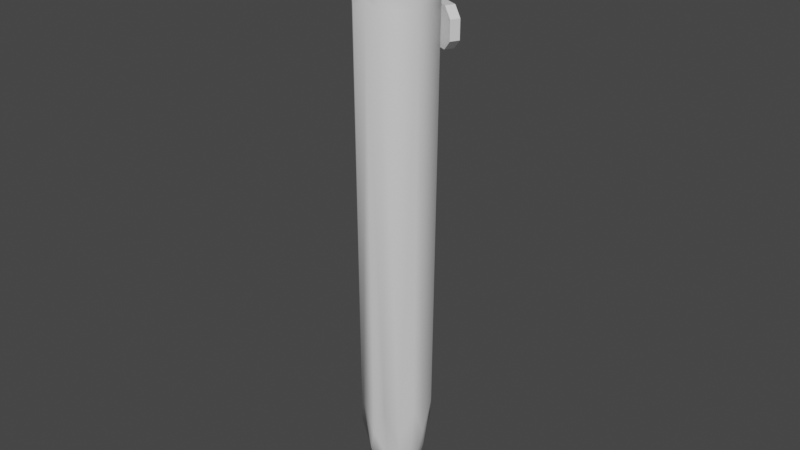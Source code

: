 # Source: GameJam2.blend  (saved by Blender 2.90.8; exported with 4.5.12 LTS)
import bpy
from mathutils import Matrix  # noqa: F401  (used for matrix-valued properties, if any)

bpy.ops.wm.read_factory_settings(use_empty=True)
scene = bpy.context.scene
scene.name = 'Scene'

# ---- collections
col_collection = bpy.data.collections.new('Collection'); scene.collection.children.link(col_collection)

# ---- materials (node trees are filled in below, after node groups)
mat_material_001 = bpy.data.materials.new('Material.001')
mat_material_001.use_transparent_shadow = False

# ---- material node trees
mat_material_001.use_nodes = True; mat_material_001.node_tree.nodes.clear()
_N = mat_material_001.node_tree.nodes; _L = mat_material_001.node_tree.links
n0 = _N.new('ShaderNodeBsdfPrincipled'); n0.name = 'Principled BSDF'; n0.location = (10, 300)
n0.distribution = 'GGX'
n0.subsurface_method = 'BURLEY'
n0.inputs[2].default_value = 0.4
n0.inputs[3].default_value = 1.45
n0.inputs[27].default_value = (0.0, 0.0, 0.0, 1.0)
n0.inputs[28].default_value = 1.0
n1 = _N.new('ShaderNodeOutputMaterial'); n1.name = 'Material Output'; n1.location = (300, 300)
_L.new(n0.outputs[0], n1.inputs[0])
n1.is_active_output = True

# ---- world
world_world = bpy.data.worlds.new('World'); scene.world = world_world
world_world.use_nodes = True; world_world.node_tree.nodes.clear()
_N = world_world.node_tree.nodes; _L = world_world.node_tree.links
n0 = _N.new('ShaderNodeOutputWorld'); n0.name = 'World Output'; n0.location = (300, 300)
n1 = _N.new('ShaderNodeBackground'); n1.name = 'Background'; n1.location = (10, 300)
n1.inputs[0].default_value = (0.05088, 0.05088, 0.05088, 1.0)
_L.new(n1.outputs[0], n0.inputs[0])
n0.is_active_output = True
world_world.color = (0.05088, 0.05088, 0.05088)
world_world.use_sun_shadow = False
world_world.sun_shadow_jitter_overblur = 0.0

# ---- meshes
me_pencil = bpy.data.meshes.new('Pencil')
me_pencil.from_pydata([(-0.04121, -0.9593, -0.1015), (-0.1022, -0.9593, -0.04032), (-0.1956, 2.067, -0.07711), (-0.07824, 2.067, -0.195), (-0.1022, -0.9593, 0.04188), (-0.1956, 2.067, 0.07882), (-0.04121, -0.9593, 0.1028), (-0.07824, 2.067, 0.1962), (-0.07036, -0.5078, -0.174), (-0.07682, 1.571, -0.1902), (-0.0775, 1.667, -0.1919), (-0.0775, 1.733, -0.1919), (-0.0775, 1.829, -0.1919), (-0.1746, -0.5078, -0.06933), (-0.1908, 1.571, -0.07575), (-0.1925, 1.667, -0.07643), (-0.1925, 1.733, -0.07643), (-0.1925, 1.829, -0.07643), (-0.1746, -0.5078, 0.07099), (-0.1908, 1.571, 0.07743), (-0.1925, 1.667, 0.07811), (-0.1925, 1.733, 0.07811), (-0.1925, 1.829, 0.07811), (-0.07036, -0.5078, 0.1752), (-0.07682, 1.571, 0.1914), (-0.0775, 1.667, 0.1931), (-0.0775, 1.733, 0.1931), (-0.0775, 1.829, 0.1931), (-0.0775, 1.633, -0.1919), (-0.0775, 1.7, -0.1919), (-0.0775, 1.767, -0.1919), (-0.1925, 1.633, -0.07643), (-0.1925, 1.7, -0.07643), (-0.1925, 1.767, -0.07643), (-0.1925, 1.633, 0.07811), (-0.1925, 1.7, 0.07811), (-0.1925, 1.767, 0.07811), (-0.0775, 1.633, 0.1931), (-0.0775, 1.7, 0.1931), (-0.0775, 1.767, 0.1931), (0.0, 1.794, 0.2006), (0.0, 1.733, 0.2006), (0.0, 1.667, 0.2006), (0.0, 1.606, 0.2006), (-0.14, 1.606, 0.1406), (-0.14, 1.667, 0.1406), (-0.14, 1.733, 0.1406), (-0.14, 1.794, 0.1406), (-0.2, 1.606, 0.0008579), (-0.2, 1.667, 0.0008579), (-0.2, 1.733, 0.0008579), (-0.2, 1.794, 0.0008579), (-0.14, 1.606, -0.1391), (-0.14, 1.667, -0.1391), (-0.14, 1.733, -0.1391), (-0.14, 1.794, -0.1391), (0.0, 1.794, -0.1994), (0.0, 1.733, -0.1994), (0.0, 1.667, -0.1994), (0.0, 1.606, -0.1994), (0.0, 1.633, -0.1994), (0.0, 1.7, -0.1994), (0.0, 1.767, -0.1994), (-0.14, 1.767, -0.1391), (-0.14, 1.7, -0.1391), (-0.14, 1.633, -0.1391), (-0.2, 1.767, 0.0008579), (-0.2, 1.7, 0.0008579), (-0.2, 1.633, 0.0008579), (-0.14, 1.767, 0.1406), (-0.14, 1.7, 0.1406), (-0.14, 1.633, 0.1406), (0.0, 1.633, 0.2006), (0.0, 1.7, 0.2006), (0.0, 1.767, 0.2006), (1.366e-08, -0.9593, -0.1066), (1.366e-08, -0.9593, 0.1078), (-0.07504, -0.9593, -0.07425), (-0.1072, -0.9593, 0.0007917), (-0.07504, -0.9593, 0.07568), (-0.0555, -0.8116, -0.1372), (-0.1378, -0.8116, -0.05453), (-0.1378, -0.8116, 0.05614), (-0.0555, -0.8116, 0.1385), (1.242e-09, -0.6638, 0.1798), (-0.1255, -0.6638, 0.1261), (-0.1792, -0.6638, 0.0008432), (-0.1255, -0.6638, -0.1246), (1.242e-09, -0.6638, -0.1786), (-0.1003, -0.8116, -0.09944), (-0.1432, -0.8116, 0.0008175), (-0.1003, -0.8116, 0.1009), (7.451e-09, -0.8116, 0.1438), (7.451e-09, -0.8116, -0.1426), (8.537e-09, -1.159, -0.0422), (-0.01649, -1.159, -0.04019), (8.537e-09, -1.159, 0.04357), (-0.01649, -1.159, 0.04157), (-0.03002, -1.159, -0.02927), (-0.04088, -1.159, -0.0157), (-0.04288, -1.159, 0.0007457), (-0.04088, -1.159, 0.01718), (-0.03002, -1.159, 0.0307), (-0.1094, 1.532, -0.1723), (-0.0188, 1.432, -0.2146), (-0.1094, 1.332, -0.1723), (-0.2001, 1.432, -0.1301), (-0.1094, 1.432, -0.1723), (-0.06412, 1.532, -0.1935), (-0.0188, 1.382, -0.2146), (-0.1547, 1.332, -0.1512), (-0.2001, 1.482, -0.1301), (-0.1547, 1.532, -0.1512), (-0.0188, 1.482, -0.2146), (-0.06412, 1.332, -0.1935), (-0.2001, 1.382, -0.1301), (-0.1547, 1.432, -0.1512), (-0.06412, 1.432, -0.1935), (-0.1094, 1.482, -0.1723), (-0.1094, 1.382, -0.1723), (-0.06412, 1.382, -0.1935), (-0.06412, 1.482, -0.1935), (-0.1547, 1.482, -0.1512), (-0.1547, 1.382, -0.1512), (-0.1759, 1.332, -0.1965), (-0.2212, 1.382, -0.1754), (-0.08525, 1.532, -0.2388), (-0.03993, 1.482, -0.2599), (-0.1759, 1.532, -0.1965), (-0.1306, 1.532, -0.2177), (-0.03993, 1.432, -0.2599), (-0.08525, 1.332, -0.2388), (-0.1306, 1.332, -0.2177), (-0.2212, 1.432, -0.1754), (-0.1759, 1.432, -0.1965), (-0.08525, 1.432, -0.2388), (-0.1306, 1.432, -0.2177), (-0.1306, 1.482, -0.2177), (-0.1306, 1.382, -0.2177), (-0.03993, 1.382, -0.2599), (-0.2212, 1.482, -0.1754), (-0.08525, 1.382, -0.2388), (-0.08525, 1.482, -0.2388), (-0.1759, 1.482, -0.1965), (-0.1759, 1.382, -0.1965), (0.0, 2.067, -0.195), (0.0, 2.067, 0.1962)], [(94, 96)], [(93, 75, 0, 80), (12, 55, 17, 2, 3), (17, 51, 22, 5, 2), (22, 47, 27, 7, 5), (92, 83, 6, 76), (76, 6, 97, 96), (74, 39, 26, 41), (73, 38, 25, 42), (72, 37, 24, 43), (91, 83, 23, 85), (18, 85, 23, 24, 44, 19), (71, 37, 25, 45), (70, 38, 26, 46), (69, 39, 27, 47), (90, 82, 18, 86), (13, 86, 18, 19, 48, 14), (68, 34, 20, 49), (67, 35, 21, 50), (66, 36, 22, 51), (89, 81, 13, 87), (8, 87, 13, 14, 52, 9), (65, 31, 15, 53), (64, 32, 16, 54), (63, 33, 17, 55), (62, 57, 11, 30), (61, 58, 10, 29), (60, 59, 9, 28), (8, 9, 59, 88), (58, 60, 28, 10), (57, 61, 29, 11), (56, 62, 30, 12), (30, 63, 55, 12), (11, 54, 63, 30), (54, 16, 33, 63), (29, 64, 54, 11), (10, 53, 64, 29), (53, 15, 32, 64), (28, 65, 53, 10), (9, 52, 65, 28), (52, 14, 31, 65), (33, 66, 51, 17), (16, 50, 66, 33), (50, 21, 36, 66), (32, 67, 50, 16), (15, 49, 67, 32), (49, 20, 35, 67), (31, 68, 49, 15), (14, 48, 68, 31), (48, 19, 34, 68), (36, 69, 47, 22), (21, 46, 69, 36), (46, 26, 39, 69), (35, 70, 46, 21), (20, 45, 70, 35), (45, 25, 38, 70), (34, 71, 45, 20), (19, 44, 71, 34), (44, 24, 37, 71), (42, 25, 37, 72), (41, 26, 38, 73), (3, 145, 56, 12), (40, 27, 39, 74), (80, 89, 87, 8), (0, 77, 89, 80), (77, 1, 81, 89), (81, 90, 86, 13), (1, 78, 90, 81), (78, 4, 82, 90), (82, 91, 85, 18), (4, 79, 91, 82), (79, 6, 83, 91), (84, 23, 83, 92), (88, 93, 80, 8), (77, 0, 95, 98), (6, 79, 102, 97), (78, 1, 99, 100), (1, 77, 98, 99), (79, 4, 101, 102), (4, 78, 100, 101), (0, 75, 94, 95), (114, 109, 120), (122, 111, 106, 116), (121, 118, 107, 117), (120, 119, 105, 114), (117, 107, 119, 120), (104, 117, 120, 109), (108, 121, 113), (108, 103, 118, 121), (111, 122, 112), (113, 121, 117, 104), (115, 110, 123), (103, 112, 122, 118), (118, 122, 116, 107), (116, 106, 115, 123), (107, 116, 123, 119), (119, 123, 110, 105), (131, 141, 139), (143, 134, 133, 140), (142, 135, 136, 137), (141, 131, 132, 138), (135, 141, 138, 136), (130, 139, 141, 135), (126, 127, 142), (126, 142, 137, 129), (140, 128, 143), (127, 130, 135, 142), (125, 144, 124), (129, 137, 143, 128), (137, 136, 134, 143), (134, 144, 125, 133), (136, 138, 144, 134), (138, 132, 124, 144), (111, 112, 128, 140), (114, 105, 132, 131), (104, 109, 139, 130), (108, 113, 127, 126), (109, 114, 131, 139), (115, 106, 133, 125), (105, 110, 124, 132), (112, 103, 129, 128), (106, 111, 140, 133), (113, 104, 130, 127), (103, 108, 126, 129), (110, 115, 125, 124), (7, 27, 40, 146), (23, 84, 43, 24), (3, 2, 145), (146, 2, 5), (146, 5, 7), (2, 146, 145)])
me_pencil.polygons.foreach_set('use_smooth', [1, 1, 1, 1, 1, 1, 1, 1, 1, 1, 1, 1, 1, 1, 1, 1, 1, 1, 1, 1, 1, 1, 1, 1, 1, 1, 1, 1, 1, 1, 1, 1, 1, 1, 1, 1, 1, 1, 1, 1, 1, 1, 1, 1, 1, 1, 1, 1, 1, 1, 1, 1, 1, 1, 1, 1, 1, 1, 1, 1, 1, 1, 1, 1, 1, 1, 1, 1, 1, 1, 1, 1, 1, 1, 1, 1, 1, 1, 1, 1, 0, 0, 0, 0, 0, 0, 0, 0, 0, 0, 0, 0, 0, 0, 0, 0, 0, 0, 0, 0, 0, 0, 0, 0, 0, 0, 0, 0, 0, 0, 0, 0, 0, 0, 0, 0, 0, 0, 0, 0, 0, 0, 0, 0, 1, 1, 0, 0, 0, 0])
_uv = me_pencil.uv_layers.new(name='UVMap')
_uv.uv.foreach_set('vector', [0.3958, 0.5, 0.375, 0.5, 0.375, 0.5, 0.3958, 0.5, 0.5833, 0.5, 0.5833, 0.5417, 0.5833, 0.5833, 0.625, 0.5833, 0.625, 0.5, 0.5833, 0.5833, 0.5833, 0.625, 0.5833, 0.6667, 0.625, 0.6667, 0.625, 0.5833, 0.5833, 0.6667, 0.5833, 0.7083, 0.5833, 0.75, 0.625, 0.75, 0.625, 0.6667, 0.3958, 0.75, 0.3958, 0.75, 0.375, 0.75, 0.375, 0.75, 0.375, 0.75, 0.375, 0.75, 0.375, 0.75, 0.375, 0.75, 0.5625, 0.75, 0.5625, 0.75, 0.5417, 0.75, 0.5417, 0.75, 0.5208, 0.75, 0.5208, 0.75, 0.5, 0.75, 0.5, 0.75, 0.4792, 0.75, 0.4792, 0.75, 0.4583, 0.75, 0.4583, 0.75, 0.3958, 0.7083, 0.3958, 0.75, 0.4167, 0.75, 0.4167, 0.7083, 0.4167, 0.6667, 0.4167, 0.7083, 0.4167, 0.75, 0.4583, 0.75, 0.4583, 0.7083, 0.4583, 0.6667, 0.4792, 0.7083, 0.4792, 0.75, 0.5, 0.75, 0.5, 0.7083, 0.5208, 0.7083, 0.5208, 0.75, 0.5417, 0.75, 0.5417, 0.7083, 0.5625, 0.7083, 0.5625, 0.75, 0.5833, 0.75, 0.5833, 0.7083, 0.3958, 0.625, 0.3958, 0.6667, 0.4167, 0.6667, 0.4167, 0.625, 0.4167, 0.5833, 0.4167, 0.625, 0.4167, 0.6667, 0.4583, 0.6667, 0.4583, 0.625, 0.4583, 0.5833, 0.4792, 0.625, 0.4792, 0.6667, 0.5, 0.6667, 0.5, 0.625, 0.5208, 0.625, 0.5208, 0.6667, 0.5417, 0.6667, 0.5417, 0.625, 0.5625, 0.625, 0.5625, 0.6667, 0.5833, 0.6667, 0.5833, 0.625, 0.3958, 0.5417, 0.3958, 0.5833, 0.4167, 0.5833, 0.4167, 0.5417, 0.4167, 0.5, 0.4167, 0.5417, 0.4167, 0.5833, 0.4583, 0.5833, 0.4583, 0.5417, 0.4583, 0.5, 0.4792, 0.5417, 0.4792, 0.5833, 0.5, 0.5833, 0.5, 0.5417, 0.5208, 0.5417, 0.5208, 0.5833, 0.5417, 0.5833, 0.5417, 0.5417, 0.5625, 0.5417, 0.5625, 0.5833, 0.5833, 0.5833, 0.5833, 0.5417, 0.5625, 0.5, 0.5417, 0.5, 0.5417, 0.5, 0.5625, 0.5, 0.5208, 0.5, 0.5, 0.5, 0.5, 0.5, 0.5208, 0.5, 0.4792, 0.5, 0.4583, 0.5, 0.4583, 0.5, 0.4792, 0.5, 0.4167, 0.5, 0.4583, 0.5, 0.4583, 0.5, 0.4167, 0.5, 0.5, 0.5, 0.4792, 0.5, 0.4792, 0.5, 0.5, 0.5, 0.5417, 0.5, 0.5208, 0.5, 0.5208, 0.5, 0.5417, 0.5, 0.5833, 0.5, 0.5625, 0.5, 0.5625, 0.5, 0.5833, 0.5, 0.5625, 0.5, 0.5625, 0.5417, 0.5833, 0.5417, 0.5833, 0.5, 0.5417, 0.5, 0.5417, 0.5417, 0.5625, 0.5417, 0.5625, 0.5, 0.5417, 0.5417, 0.5417, 0.5833, 0.5625, 0.5833, 0.5625, 0.5417, 0.5208, 0.5, 0.5208, 0.5417, 0.5417, 0.5417, 0.5417, 0.5, 0.5, 0.5, 0.5, 0.5417, 0.5208, 0.5417, 0.5208, 0.5, 0.5, 0.5417, 0.5, 0.5833, 0.5208, 0.5833, 0.5208, 0.5417, 0.4792, 0.5, 0.4792, 0.5417, 0.5, 0.5417, 0.5, 0.5, 0.4583, 0.5, 0.4583, 0.5417, 0.4792, 0.5417, 0.4792, 0.5, 0.4583, 0.5417, 0.4583, 0.5833, 0.4792, 0.5833, 0.4792, 0.5417, 0.5625, 0.5833, 0.5625, 0.625, 0.5833, 0.625, 0.5833, 0.5833, 0.5417, 0.5833, 0.5417, 0.625, 0.5625, 0.625, 0.5625, 0.5833, 0.5417, 0.625, 0.5417, 0.6667, 0.5625, 0.6667, 0.5625, 0.625, 0.5208, 0.5833, 0.5208, 0.625, 0.5417, 0.625, 0.5417, 0.5833, 0.5, 0.5833, 0.5, 0.625, 0.5208, 0.625, 0.5208, 0.5833, 0.5, 0.625, 0.5, 0.6667, 0.5208, 0.6667, 0.5208, 0.625, 0.4792, 0.5833, 0.4792, 0.625, 0.5, 0.625, 0.5, 0.5833, 0.4583, 0.5833, 0.4583, 0.625, 0.4792, 0.625, 0.4792, 0.5833, 0.4583, 0.625, 0.4583, 0.6667, 0.4792, 0.6667, 0.4792, 0.625, 0.5625, 0.6667, 0.5625, 0.7083, 0.5833, 0.7083, 0.5833, 0.6667, 0.5417, 0.6667, 0.5417, 0.7083, 0.5625, 0.7083, 0.5625, 0.6667, 0.5417, 0.7083, 0.5417, 0.75, 0.5625, 0.75, 0.5625, 0.7083, 0.5208, 0.6667, 0.5208, 0.7083, 0.5417, 0.7083, 0.5417, 0.6667, 0.5, 0.6667, 0.5, 0.7083, 0.5208, 0.7083, 0.5208, 0.6667, 0.5, 0.7083, 0.5, 0.75, 0.5208, 0.75, 0.5208, 0.7083, 0.4792, 0.6667, 0.4792, 0.7083, 0.5, 0.7083, 0.5, 0.6667, 0.4583, 0.6667, 0.4583, 0.7083, 0.4792, 0.7083, 0.4792, 0.6667, 0.4583, 0.7083, 0.4583, 0.75, 0.4792, 0.75, 0.4792, 0.7083, 0.5, 0.75, 0.5, 0.75, 0.4792, 0.75, 0.4792, 0.75, 0.5417, 0.75, 0.5417, 0.75, 0.5208, 0.75, 0.5208, 0.75, 0.625, 0.5, 0.0, 0.0, 0.5833, 0.5, 0.5833, 0.5, 0.5833, 0.75, 0.5833, 0.75, 0.5625, 0.75, 0.5625, 0.75, 0.3958, 0.5, 0.3958, 0.5417, 0.4167, 0.5417, 0.4167, 0.5, 0.375, 0.5, 0.375, 0.5417, 0.3958, 0.5417, 0.3958, 0.5, 0.375, 0.5417, 0.375, 0.5833, 0.3958, 0.5833, 0.3958, 0.5417, 0.3958, 0.5833, 0.3958, 0.625, 0.4167, 0.625, 0.4167, 0.5833, 0.375, 0.5833, 0.375, 0.625, 0.3958, 0.625, 0.3958, 0.5833, 0.375, 0.625, 0.375, 0.6667, 0.3958, 0.6667, 0.3958, 0.625, 0.3958, 0.6667, 0.3958, 0.7083, 0.4167, 0.7083, 0.4167, 0.6667, 0.375, 0.6667, 0.375, 0.7083, 0.3958, 0.7083, 0.3958, 0.6667, 0.375, 0.7083, 0.375, 0.75, 0.3958, 0.75, 0.3958, 0.7083, 0.4167, 0.75, 0.4167, 0.75, 0.3958, 0.75, 0.3958, 0.75, 0.4167, 0.5, 0.3958, 0.5, 0.3958, 0.5, 0.4167, 0.5, 0.375, 0.5417, 0.375, 0.5, 0.375, 0.5, 0.375, 0.5417, 0.375, 0.75, 0.375, 0.7083, 0.375, 0.7083, 0.375, 0.75, 0.375, 0.625, 0.375, 0.5833, 0.375, 0.5833, 0.375, 0.625, 0.375, 0.5833, 0.375, 0.5417, 0.375, 0.5417, 0.375, 0.5833, 0.375, 0.7083, 0.375, 0.6667, 0.375, 0.6667, 0.375, 0.7083, 0.375, 0.6667, 0.375, 0.625, 0.375, 0.625, 0.375, 0.6667, 0.375, 0.5, 0.375, 0.5, 0.375, 0.5, 0.375, 0.5, 1.0, 0.25, 0.75, 0.0, 0.75, 0.25, 0.25, 0.75, 0.25, 1.0, 0.5, 1.0, 0.5, 0.75, 0.25, 0.25, 0.25, 0.5, 0.5, 0.5, 0.5, 0.25, 0.75, 0.25, 0.75, 0.5, 1.0, 0.5, 1.0, 0.25, 0.5, 0.25, 0.5, 0.5, 0.75, 0.5, 0.75, 0.25, 0.5, 0.0, 0.5, 0.25, 0.75, 0.25, 0.75, 0.0, 0.0, 0.25, 0.25, 0.25, 0.25, 0.0, 0.0, 0.25, 0.0, 0.5, 0.25, 0.5, 0.25, 0.25, 0.25, 1.0, 0.25, 0.75, 0.0, 0.75, 0.25, 0.0, 0.25, 0.25, 0.5, 0.25, 0.5, 0.0, 0.75, 1.0, 1.0, 0.75, 0.75, 0.75, 0.0, 0.5, 0.0, 0.75, 0.25, 0.75, 0.25, 0.5, 0.25, 0.5, 0.25, 0.75, 0.5, 0.75, 0.5, 0.5, 0.5, 0.75, 0.5, 1.0, 0.75, 1.0, 0.75, 0.75, 0.5, 0.5, 0.5, 0.75, 0.75, 0.75, 0.75, 0.5, 0.75, 0.5, 0.75, 0.75, 1.0, 0.75, 1.0, 0.5, 1.0, 0.25, 0.75, 0.25, 0.75, 0.0, 0.25, 0.75, 0.5, 0.75, 0.5, 1.0, 0.25, 1.0, 0.25, 0.25, 0.5, 0.25, 0.5, 0.5, 0.25, 0.5, 0.75, 0.25, 1.0, 0.25, 1.0, 0.5, 0.75, 0.5, 0.5, 0.25, 0.75, 0.25, 0.75, 0.5, 0.5, 0.5, 0.5, 0.0, 0.75, 0.0, 0.75, 0.25, 0.5, 0.25, 0.0, 0.25, 0.25, 0.0, 0.25, 0.25, 0.0, 0.25, 0.25, 0.25, 0.25, 0.5, 0.0, 0.5, 0.25, 1.0, 0.0, 0.75, 0.25, 0.75, 0.25, 0.0, 0.5, 0.0, 0.5, 0.25, 0.25, 0.25, 0.75, 1.0, 0.75, 0.75, 1.0, 0.75, 0.0, 0.5, 0.25, 0.5, 0.25, 0.75, 0.0, 0.75, 0.25, 0.5, 0.5, 0.5, 0.5, 0.75, 0.25, 0.75, 0.5, 0.75, 0.75, 0.75, 0.75, 1.0, 0.5, 1.0, 0.5, 0.5, 0.75, 0.5, 0.75, 0.75, 0.5, 0.75, 0.75, 0.5, 1.0, 0.5, 1.0, 0.75, 0.75, 0.75, 0.25, 1.0, 0.0, 0.75, 0.0, 0.75, 0.25, 1.0, 1.0, 0.25, 1.0, 0.5, 1.0, 0.5, 1.0, 0.25, 0.5, 0.0, 0.75, 0.0, 0.75, 0.0, 0.5, 0.0, 0.0, 0.25, 0.25, 0.0, 0.25, 0.0, 0.0, 0.25, 0.75, 0.0, 1.0, 0.25, 1.0, 0.25, 0.75, 0.0, 0.75, 1.0, 0.5, 1.0, 0.5, 1.0, 0.75, 1.0, 1.0, 0.5, 1.0, 0.75, 1.0, 0.75, 1.0, 0.5, 0.0, 0.75, 0.0, 0.5, 0.0, 0.5, 0.0, 0.75, 0.5, 1.0, 0.25, 1.0, 0.25, 1.0, 0.5, 1.0, 0.25, 0.0, 0.5, 0.0, 0.5, 0.0, 0.25, 0.0, 0.0, 0.5, 0.0, 0.25, 0.0, 0.25, 0.0, 0.5, 1.0, 0.75, 0.75, 1.0, 0.75, 1.0, 1.0, 0.75, 0.625, 0.75, 0.5833, 0.75, 0.5833, 0.75, 0.0, 0.0, 0.4167, 0.75, 0.4167, 0.75, 0.4583, 0.75, 0.4583, 0.75, 0.0, 0.0, 0.0, 0.0, 0.0, 0.0, 0.0, 0.0, 0.0, 0.0, 0.0, 0.0, 0.0, 0.0, 0.0, 0.0, 0.0, 0.0, 0.0, 0.0, 0.0, 0.0, 0.0, 0.0])
me_pencil.materials.append(mat_material_001)
me_pencil.use_remesh_fix_poles = True
me_pencil.use_remesh_preserve_attributes = False
me_pencil.use_mirror_vertex_groups = False
me_pencil.update()
me_pencil.normals_split_custom_set([tuple(v) for v in zip(*[iter([2.018e-05, -0.2047, -0.9788, 1.483e-06, -0.2729, -0.962, -0.3737, -0.2796, -0.8844, -0.3827, -0.2032, -0.9012, -0.5488, -0.07374, -0.8327, -0.7086, 0.001133, -0.7056, -0.9235, 0.001852, -0.3835, 0.5682, 0.1489, -0.8093, -0.3544, -0.4969, -0.7921, -0.9235, 0.001852, -0.3835, -1.0, 0.0008917, 1.676e-05, -0.9231, 0.001854, 0.3845, -0.1916, 0.1696, -0.9667, 0.5682, 0.1489, -0.8093, -0.9231, 0.001854, 0.3845, -0.707, 0.001132, 0.7072, -0.3906, 0.1878, 0.9012, -0.7173, 4.587e-05, -0.6967, -0.1916, 0.1696, -0.9667, 7.883e-06, -0.2045, 0.9789, -0.3814, -0.203, 0.9019, -0.3725, -0.2793, 0.885, 1.6e-05, -0.2726, 0.9621, 1.6e-05, -0.2726, 0.9621, -0.3725, -0.2793, 0.885, -0.2513, -0.7633, 0.5951, 2.212e-05, -0.7869, 0.6171, -2.179e-05, -4.707e-06, 1.0, -0.3872, -1.095e-07, 0.922, -0.3872, 0.0, 0.922, -2.183e-05, -4.619e-06, 1.0, -2.211e-05, -4.619e-06, 1.0, -0.3872, 0.0, 0.922, -0.3872, 0.0, 0.922, -2.183e-05, -4.619e-06, 1.0, -1.08e-05, -0.009771, 1.0, -0.3872, -0.01009, 0.9219, -0.2535, 0.06532, 0.9651, -0.009541, 0.02904, 0.9995, -0.6924, -0.2024, 0.6926, -0.3814, -0.203, 0.9019, -0.5126, -0.3051, 0.8026, -0.6997, -0.1435, 0.6999, -0.9232, -0.03069, 0.383, -0.6997, -0.1435, 0.6999, -0.5126, -0.3051, 0.8026, -0.2535, 0.06532, 0.9651, -0.7069, -0.01534, 0.7071, -0.9231, -0.01344, 0.3843, -0.707, -0.009659, 0.7072, -0.3872, -0.01009, 0.9219, -0.3872, 0.0, 0.922, -0.707, 0.0, 0.7072, -0.707, 0.0, 0.7072, -0.3872, 0.0, 0.922, -0.3872, 0.0, 0.922, -0.707, 0.0, 0.7072, -0.707, -1.269e-07, 0.7072, -0.3872, -1.095e-07, 0.922, -0.3906, 0.1878, 0.9012, -0.707, 0.001132, 0.7072, -0.9789, -0.2046, 5.367e-05, -0.9017, -0.2031, 0.3818, -0.9232, -0.03069, 0.383, -0.9893, -0.1458, 0.000106, -0.9236, -0.0307, -0.382, -0.9893, -0.1458, 0.000106, -0.9232, -0.03069, 0.383, -0.9231, -0.01344, 0.3843, -0.9999, -0.01559, 1.858e-05, -0.9235, -0.01343, -0.3834, -1.0, -0.009775, 2.331e-05, -0.9218, -0.01009, 0.3875, -0.9219, 0.0, 0.3874, -1.0, 0.0, 2.224e-05, -1.0, 0.0, 2.224e-05, -0.9219, 0.0, 0.3874, -0.9219, 0.0, 0.3874, -1.0, 0.0, 2.224e-05, -1.0, 0.0, 2.224e-05, -0.9219, -6.619e-08, 0.3874, -0.9231, 0.001854, 0.3845, -1.0, 0.0008917, 1.676e-05, -0.6938, -0.2024, -0.6911, -0.902, -0.203, -0.381, -0.9236, -0.0307, -0.382, -0.7011, -0.1434, -0.6985, -0.514, -0.3059, -0.8014, -0.7011, -0.1434, -0.6985, -0.9236, -0.0307, -0.382, -0.9235, -0.01343, -0.3834, -0.7084, -0.01534, -0.7056, -0.4062, -0.1989, -0.8918, -0.7085, -0.009659, -0.7056, -0.9222, -0.01009, -0.3866, -0.9223, 0.0, -0.3865, -0.7085, 0.0, -0.7057, -0.7085, 0.0, -0.7057, -0.9223, 0.0, -0.3865, -0.9223, 0.0, -0.3865, -0.7085, 0.0, -0.7057, -0.7085, -1.042e-07, -0.7057, -0.9223, -6.602e-08, -0.3865, -0.9235, 0.001852, -0.3835, -0.7086, 0.001133, -0.7056, 9.462e-07, -4.603e-06, -1.0, 7.749e-07, 4.642e-06, -1.0, -0.3885, -3.506e-13, -0.9215, -0.3885, -2.678e-08, -0.9215, 4.843e-07, 4.642e-06, -1.0, 7.749e-07, 4.642e-06, -1.0, -0.3885, 3.506e-13, -0.9215, -0.3885, -4.738e-15, -0.9215, 6.229e-06, -0.009786, -1.0, -0.009621, 0.0292, -0.9995, -0.4062, -0.1989, -0.8918, -0.3885, -0.0101, -0.9214, -0.514, -0.3059, -0.8014, -0.4062, -0.1989, -0.8918, -0.009621, 0.0292, -0.9995, -0.002993, -0.1342, -0.991, 7.749e-07, 4.642e-06, -1.0, 6.229e-06, -0.009786, -1.0, -0.3885, -0.0101, -0.9214, -0.3885, 3.506e-13, -0.9215, 7.749e-07, 4.642e-06, -1.0, 4.843e-07, 4.642e-06, -1.0, -0.3885, -4.738e-15, -0.9215, -0.3885, -3.506e-13, -0.9215, 0.01042, -0.03835, -0.9992, 9.462e-07, -4.603e-06, -1.0, -0.3885, -2.678e-08, -0.9215, -0.5488, -0.07374, -0.8327, -0.3885, -2.678e-08, -0.9215, -0.7085, -1.042e-07, -0.7057, -0.7086, 0.001133, -0.7056, -0.5488, -0.07374, -0.8327, -0.3885, -3.506e-13, -0.9215, -0.7085, 0.0, -0.7057, -0.7085, -1.042e-07, -0.7057, -0.3885, -2.678e-08, -0.9215, -0.7085, 0.0, -0.7057, -0.9223, 0.0, -0.3865, -0.9223, -6.602e-08, -0.3865, -0.7085, -1.042e-07, -0.7057, -0.3885, -4.738e-15, -0.9215, -0.7085, 0.0, -0.7057, -0.7085, 0.0, -0.7057, -0.3885, -3.506e-13, -0.9215, -0.3885, 3.506e-13, -0.9215, -0.7085, 0.0, -0.7057, -0.7085, 0.0, -0.7057, -0.3885, -4.738e-15, -0.9215, -0.7085, 0.0, -0.7057, -0.9223, 0.0, -0.3865, -0.9223, 0.0, -0.3865, -0.7085, 0.0, -0.7057, -0.3885, -0.0101, -0.9214, -0.7085, -0.009659, -0.7056, -0.7085, 0.0, -0.7057, -0.3885, 3.506e-13, -0.9215, -0.4062, -0.1989, -0.8918, -0.7084, -0.01534, -0.7056, -0.7085, -0.009659, -0.7056, -0.3885, -0.0101, -0.9214, -0.7084, -0.01534, -0.7056, -0.9235, -0.01343, -0.3834, -0.9222, -0.01009, -0.3866, -0.7085, -0.009659, -0.7056, -0.9223, -6.602e-08, -0.3865, -1.0, 0.0, 2.224e-05, -1.0, 0.0008917, 1.676e-05, -0.9235, 0.001852, -0.3835, -0.9223, 0.0, -0.3865, -1.0, 0.0, 2.224e-05, -1.0, 0.0, 2.224e-05, -0.9223, -6.602e-08, -0.3865, -1.0, 0.0, 2.224e-05, -0.9219, 0.0, 0.3874, -0.9219, -6.619e-08, 0.3874, -1.0, 0.0, 2.224e-05, -0.9223, 0.0, -0.3865, -1.0, 0.0, 2.224e-05, -1.0, 0.0, 2.224e-05, -0.9223, 0.0, -0.3865, -0.9223, 0.0, -0.3865, -1.0, 0.0, 2.224e-05, -1.0, 0.0, 2.224e-05, -0.9223, 0.0, -0.3865, -1.0, 0.0, 2.224e-05, -0.9219, 0.0, 0.3874, -0.9219, 0.0, 0.3874, -1.0, 0.0, 2.224e-05, -0.9222, -0.01009, -0.3866, -1.0, -0.009775, 2.331e-05, -1.0, 0.0, 2.224e-05, -0.9223, 0.0, -0.3865, -0.9235, -0.01343, -0.3834, -0.9999, -0.01559, 1.858e-05, -1.0, -0.009775, 2.331e-05, -0.9222, -0.01009, -0.3866, -0.9999, -0.01559, 1.858e-05, -0.9231, -0.01344, 0.3843, -0.9218, -0.01009, 0.3875, -1.0, -0.009775, 2.331e-05, -0.9219, -6.619e-08, 0.3874, -0.707, -1.269e-07, 0.7072, -0.707, 0.001132, 0.7072, -0.9231, 0.001854, 0.3845, -0.9219, 0.0, 0.3874, -0.707, 0.0, 0.7072, -0.707, -1.269e-07, 0.7072, -0.9219, -6.619e-08, 0.3874, -0.707, 0.0, 0.7072, -0.3872, 0.0, 0.922, -0.3872, -1.095e-07, 0.922, -0.707, -1.269e-07, 0.7072, -0.9219, 0.0, 0.3874, -0.707, 0.0, 0.7072, -0.707, 0.0, 0.7072, -0.9219, 0.0, 0.3874, -0.9219, 0.0, 0.3874, -0.707, 0.0, 0.7072, -0.707, 0.0, 0.7072, -0.9219, 0.0, 0.3874, -0.707, 0.0, 0.7072, -0.3872, 0.0, 0.922, -0.3872, 0.0, 0.922, -0.707, 0.0, 0.7072, -0.9218, -0.01009, 0.3875, -0.707, -0.009659, 0.7072, -0.707, 0.0, 0.7072, -0.9219, 0.0, 0.3874, -0.9231, -0.01344, 0.3843, -0.7069, -0.01534, 0.7071, -0.707, -0.009659, 0.7072, -0.9218, -0.01009, 0.3875, -0.7069, -0.01534, 0.7071, -0.2535, 0.06532, 0.9651, -0.3872, -0.01009, 0.9219, -0.707, -0.009659, 0.7072, -2.183e-05, -4.619e-06, 1.0, -0.3872, 0.0, 0.922, -0.3872, -0.01009, 0.9219, -1.08e-05, -0.009771, 1.0, -2.183e-05, -4.619e-06, 1.0, -0.3872, 0.0, 0.922, -0.3872, 0.0, 0.922, -2.211e-05, -4.619e-06, 1.0, -0.3544, -0.4969, -0.7921, 0.7643, 0.4262, -0.484, 0.01042, -0.03835, -0.9992, -0.5488, -0.07374, -0.8327, 0.01041, -0.03814, 0.9992, -0.3906, 0.1878, 0.9012, -0.3872, -1.095e-07, 0.922, -2.179e-05, -4.707e-06, 1.0, -0.3827, -0.2032, -0.9012, -0.6938, -0.2024, -0.6911, -0.7011, -0.1434, -0.6985, -0.514, -0.3059, -0.8014, -0.3737, -0.2796, -0.8844, -0.6822, -0.2701, -0.6795, -0.6938, -0.2024, -0.6911, -0.3827, -0.2032, -0.9012, -0.6822, -0.2701, -0.6795, -0.8852, -0.2793, -0.3719, -0.902, -0.203, -0.381, -0.6938, -0.2024, -0.6911, -0.902, -0.203, -0.381, -0.9789, -0.2046, 5.367e-05, -0.9893, -0.1458, 0.000106, -0.9236, -0.0307, -0.382, -0.8852, -0.2793, -0.3719, -0.9621, -0.2727, 3.144e-05, -0.9789, -0.2046, 5.367e-05, -0.902, -0.203, -0.381, -0.9621, -0.2727, 3.144e-05, -0.8848, -0.2794, 0.3728, -0.9017, -0.2031, 0.3818, -0.9789, -0.2046, 5.367e-05, -0.9017, -0.2031, 0.3818, -0.6924, -0.2024, 0.6926, -0.6997, -0.1435, 0.6999, -0.9232, -0.03069, 0.383, -0.8848, -0.2794, 0.3728, -0.6807, -0.2701, 0.6809, -0.6924, -0.2024, 0.6926, -0.9017, -0.2031, 0.3818, -0.6807, -0.2701, 0.6809, -0.3725, -0.2793, 0.885, -0.3814, -0.203, 0.9019, -0.6924, -0.2024, 0.6926, -0.002964, -0.134, 0.991, -0.5126, -0.3051, 0.8026, -0.3814, -0.203, 0.9019, 7.883e-06, -0.2045, 0.9789, -0.002993, -0.1342, -0.991, 2.018e-05, -0.2047, -0.9788, -0.3827, -0.2032, -0.9012, -0.514, -0.3059, -0.8014, -0.6822, -0.2701, -0.6795, -0.3737, -0.2796, -0.8844, -0.2522, -0.7633, -0.5948, -0.4361, -0.7881, -0.4344, -0.3725, -0.2793, 0.885, -0.6807, -0.2701, 0.6809, -0.4353, -0.788, 0.4354, -0.2513, -0.7633, 0.5951, -0.9621, -0.2727, 3.144e-05, -0.8852, -0.2793, -0.3719, -0.5951, -0.7635, -0.2509, -0.6171, -0.7869, 2.881e-05, -0.8852, -0.2793, -0.3719, -0.6822, -0.2701, -0.6795, -0.4361, -0.7881, -0.4344, -0.5951, -0.7635, -0.2509, -0.6807, -0.2701, 0.6809, -0.8848, -0.2794, 0.3728, -0.595, -0.7634, 0.2515, -0.4353, -0.788, 0.4354, -0.8848, -0.2794, 0.3728, -0.9621, -0.2727, 3.144e-05, -0.6171, -0.7869, 2.881e-05, -0.595, -0.7634, 0.2515, -0.3737, -0.2796, -0.8844, 1.483e-06, -0.2729, -0.962, 3.006e-05, -0.7869, -0.6171, -0.2522, -0.7633, -0.5948, 0.4226, 2.794e-07, 0.9063, 0.4226, 2.794e-07, 0.9063, 0.4226, 2.794e-07, 0.9063, 0.4226, 9.313e-08, 0.9063, 0.4226, 9.313e-08, 0.9063, 0.4226, 9.313e-08, 0.9063, 0.4226, 9.313e-08, 0.9063, 0.4226, 1.863e-07, 0.9063, 0.4226, 1.863e-07, 0.9063, 0.4226, 1.863e-07, 0.9063, 0.4226, 1.863e-07, 0.9063, 0.4226, 1.397e-07, 0.9063, 0.4226, 1.397e-07, 0.9063, 0.4226, 1.397e-07, 0.9063, 0.4226, 1.397e-07, 0.9063, 0.4226, 2.328e-07, 0.9063, 0.4226, 2.328e-07, 0.9063, 0.4226, 2.328e-07, 0.9063, 0.4226, 2.328e-07, 0.9063, 0.4226, 1.164e-07, 0.9063, 0.4226, 1.164e-07, 0.9063, 0.4226, 1.164e-07, 0.9063, 0.4226, 1.164e-07, 0.9063, 0.4226, -1.863e-07, 0.9063, 0.4226, -1.863e-07, 0.9063, 0.4226, -1.863e-07, 0.9063, 0.4226, 9.313e-08, 0.9063, 0.4226, 9.313e-08, 0.9063, 0.4226, 9.313e-08, 0.9063, 0.4226, 9.313e-08, 0.9063, 0.4226, 3.904e-07, 0.9063, 0.4226, 3.904e-07, 0.9063, 0.4226, 3.904e-07, 0.9063, 0.4226, 2.794e-07, 0.9063, 0.4226, 2.794e-07, 0.9063, 0.4226, 2.794e-07, 0.9063, 0.4226, 2.794e-07, 0.9063, 0.4226, 5.588e-07, 0.9063, 0.4226, 5.588e-07, 0.9063, 0.4226, 5.588e-07, 0.9063, 0.4226, 2.794e-07, 0.9063, 0.4226, 2.794e-07, 0.9063, 0.4226, 2.794e-07, 0.9063, 0.4226, 2.794e-07, 0.9063, 0.4226, 0.0, 0.9063, 0.4226, 0.0, 0.9063, 0.4226, 0.0, 0.9063, 0.4226, 0.0, 0.9063, 0.4226, 0.0, 0.9063, 0.4226, 0.0, 0.9063, 0.4226, 0.0, 0.9063, 0.4226, 0.0, 0.9063, 0.4226, 9.313e-08, 0.9063, 0.4226, 9.313e-08, 0.9063, 0.4226, 9.313e-08, 0.9063, 0.4226, 9.313e-08, 0.9063, 0.4226, 1.863e-07, 0.9063, 0.4226, 1.863e-07, 0.9063, 0.4226, 1.863e-07, 0.9063, 0.4226, 1.863e-07, 0.9063, -0.4226, 0.0, -0.9063, -0.4226, 0.0, -0.9063, -0.4226, 0.0, -0.9063, -0.4226, -6.025e-07, -0.9063, -0.4226, -6.025e-07, -0.9063, -0.4226, -6.025e-07, -0.9063, -0.4226, -6.025e-07, -0.9063, -0.4226, 0.0, -0.9063, -0.4226, 0.0, -0.9063, -0.4226, 0.0, -0.9063, -0.4226, 0.0, -0.9063, -0.4226, 9.313e-08, -0.9063, -0.4226, 9.313e-08, -0.9063, -0.4226, 9.313e-08, -0.9063, -0.4226, 9.313e-08, -0.9063, -0.4226, 0.0, -0.9063, -0.4226, 0.0, -0.9063, -0.4226, 0.0, -0.9063, -0.4226, 0.0, -0.9063, -0.4226, -1.397e-07, -0.9063, -0.4226, -1.397e-07, -0.9063, -0.4226, -1.397e-07, -0.9063, -0.4226, -1.397e-07, -0.9063, -0.4226, 0.0, -0.9063, -0.4226, 0.0, -0.9063, -0.4226, 0.0, -0.9063, -0.4226, -7.846e-07, -0.9063, -0.4226, -7.846e-07, -0.9063, -0.4226, -7.846e-07, -0.9063, -0.4226, -7.846e-07, -0.9063, -0.4226, -7.881e-07, -0.9063, -0.4226, -7.881e-07, -0.9063, -0.4226, -7.881e-07, -0.9063, -0.4226, 0.0, -0.9063, -0.4226, 0.0, -0.9063, -0.4226, 0.0, -0.9063, -0.4226, 0.0, -0.9063, -0.4226, 0.0, -0.9063, -0.4226, 0.0, -0.9063, -0.4226, 0.0, -0.9063, -0.4226, -1.189e-06, -0.9063, -0.4226, -1.189e-06, -0.9063, -0.4226, -1.189e-06, -0.9063, -0.4226, -1.189e-06, -0.9063, -0.4226, 0.0, -0.9063, -0.4226, 0.0, -0.9063, -0.4226, 0.0, -0.9063, -0.4226, 0.0, -0.9063, -0.4226, 0.0, -0.9063, -0.4226, 0.0, -0.9063, -0.4226, 0.0, -0.9063, -0.4226, 0.0, -0.9063, -0.4226, 0.0, -0.9063, -0.4226, 0.0, -0.9063, -0.4226, 0.0, -0.9063, -0.4226, 0.0, -0.9063, -0.4226, 0.0, -0.9063, -0.4226, 0.0, -0.9063, -0.4226, 0.0, -0.9063, -0.4226, 0.0, -0.9063, -0.6409, 0.7071, 0.2988, -0.6409, 0.7071, 0.2988, -0.6409, 0.7071, 0.2988, -0.6409, 0.7071, 0.2988, 0.0, -1.0, 0.0, 0.0, -1.0, 0.0, 0.0, -1.0, 0.0, 0.0, -1.0, 0.0, 0.9063, 1.863e-07, -0.4226, 0.9063, 1.863e-07, -0.4226, 0.9063, 1.863e-07, -0.4226, 0.9063, 1.863e-07, -0.4226, 0.6409, 0.7071, -0.2988, 0.6409, 0.7071, -0.2988, 0.6409, 0.7071, -0.2988, 0.6409, 0.7071, -0.2988, 0.6409, -0.7071, -0.2988, 0.6409, -0.7071, -0.2988, 0.6409, -0.7071, -0.2988, 0.6409, -0.7071, -0.2988, -0.9063, 0.0, 0.4226, -0.9063, 0.0, 0.4226, -0.9063, 0.0, 0.4226, -0.9063, 0.0, 0.4226, 0.0, -1.0, -1.49e-06, 0.0, -1.0, -1.49e-06, 0.0, -1.0, -1.49e-06, 0.0, -1.0, -1.49e-06, 0.0, 1.0, 0.0, 0.0, 1.0, 0.0, 0.0, 1.0, 0.0, 0.0, 1.0, 0.0, -0.9063, -1.425e-07, 0.4226, -0.9063, -1.425e-07, 0.4226, -0.9063, -1.425e-07, 0.4226, -0.9063, -1.425e-07, 0.4226, 0.9063, 4.657e-08, -0.4226, 0.9063, 4.657e-08, -0.4226, 0.9063, 4.657e-08, -0.4226, 0.9063, 4.657e-08, -0.4226, 0.0, 1.0, -2.98e-06, 0.0, 1.0, -2.98e-06, 0.0, 1.0, -2.98e-06, 0.0, 1.0, -2.98e-06, -0.6409, -0.7071, 0.2988, -0.6409, -0.7071, 0.2988, -0.6409, -0.7071, 0.2988, -0.6409, -0.7071, 0.2988, -0.7173, 4.587e-05, -0.6967, -0.3906, 0.1878, 0.9012, 0.01041, -0.03814, 0.9992, 0.8577, 0.3477, -0.3788, -0.5126, -0.3051, 0.8026, -0.002964, -0.134, 0.991, -0.009541, 0.02904, 0.9995, -0.2535, 0.06532, 0.9651, 0.0, 1.0, 0.0, 0.0, 1.0, 0.0, 0.0, 1.0, 0.0, 0.0, 1.0, 0.0, 0.0, 1.0, 0.0, 0.0, 1.0, 0.0, 0.0, 1.0, 3.245e-06, 0.0, 1.0, 3.245e-06, 0.0, 1.0, 3.245e-06, 0.0, 1.0, 0.0, 0.0, 1.0, 0.0, 0.0, 1.0, 0.0])] * 3)])

# ---- objects
ob_pencil = bpy.data.objects.new('Pencil', me_pencil)

# ---- transforms, parenting, visibility, modifiers, constraints
ob_pencil.location = (0.0, 0.0, 0.0)
ob_pencil.rotation_euler = (1.571, -0.0, 0.0)
ob_pencil.lineart.crease_threshold = 0.0
_m = ob_pencil.modifiers.new('Mirror', 'MIRROR')

# ---- collection membership
col_collection.objects.link(ob_pencil)

# ---- scene / render settings (as saved in the file)
scene.frame_start = 1; scene.frame_end = 250; scene.frame_set(0)
scene.render.engine = 'BLENDER_EEVEE_NEXT'
scene.cycles.use_denoising = False
scene.cycles.samples = 128
scene.cycles.sampling_pattern = 'TABULATED_SOBOL'
scene.cycles.use_adaptive_sampling = False
scene.cycles.use_light_tree = False
scene.view_settings.view_transform = 'Filmic'
bpy.context.view_layer.update()

# ---- added for rendering (the .blend has no active camera and no usable light): camera, sun
cam_auto = bpy.data.cameras.new('AutoCamera')
cam_auto.lens = 50.0
cam_auto.sensor_width = 36.0
cam_auto.clip_end = 1000.0
ob_auto_camera = bpy.data.objects.new('AutoCamera', cam_auto)
scene.collection.objects.link(ob_auto_camera)
ob_auto_camera.location = (3.04268, -3.62154, 2.88781)
ob_auto_camera.rotation_euler = (1.09748, -7.21219e-08, 0.694738)
scene.camera = ob_auto_camera
light_auto_sun = bpy.data.lights.new('AutoSun', 'SUN')
light_auto_sun.energy = 3.0
light_auto_sun.angle = 0.0523599
ob_auto_sun = bpy.data.objects.new('AutoSun', light_auto_sun)
scene.collection.objects.link(ob_auto_sun)
ob_auto_sun.rotation_euler = (0.872665, 0.174533, 0.523599)
bpy.context.view_layer.update()
